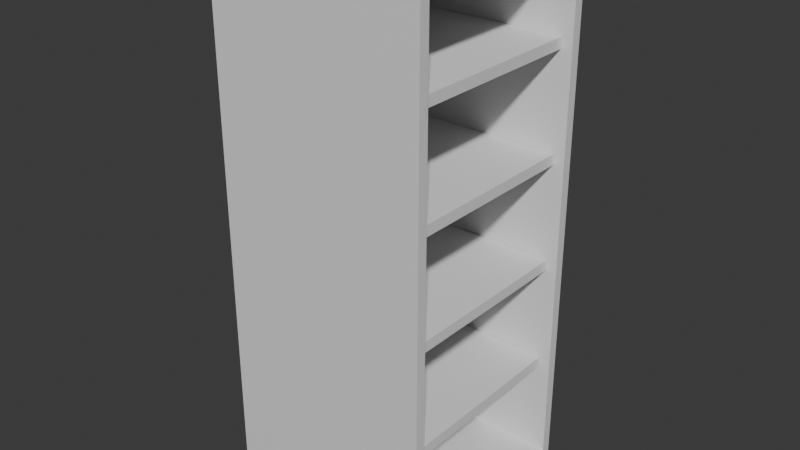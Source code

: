 # Source: EstanteEsquerda.blend  (saved by Blender 4.1.23; exported with 4.5.12 LTS)
import bpy
from mathutils import Matrix  # noqa: F401  (used for matrix-valued properties, if any)

bpy.ops.wm.read_factory_settings(use_empty=True)
scene = bpy.context.scene
scene.name = 'Scene'

# ---- collections
col_collection = bpy.data.collections.new('Collection'); scene.collection.children.link(col_collection)

# ---- materials (node trees are filled in below, after node groups)
mat_material = bpy.data.materials.new('Material')
mat_material.alpha_threshold = 0.0
mat_material.use_transparent_shadow = False
mat_material.roughness = 0.5
mat_material.line_color = (0.0, 0.0, 0.0, 1.0)

# ---- material node trees
mat_material.use_nodes = True; mat_material.node_tree.nodes.clear()
_N = mat_material.node_tree.nodes; _L = mat_material.node_tree.links
n0 = _N.new('ShaderNodeOutputMaterial'); n0.name = 'Material Output'; n0.location = (300, 300)
n1 = _N.new('ShaderNodeBsdfPrincipled'); n1.name = 'Principled BSDF'; n1.location = (10, 300)
n1.inputs[3].default_value = 1.45
_L.new(n1.outputs[0], n0.inputs[0])
n0.is_active_output = True

# ---- world
world_world = bpy.data.worlds.new('World'); scene.world = world_world
world_world.use_nodes = True; world_world.node_tree.nodes.clear()
_N = world_world.node_tree.nodes; _L = world_world.node_tree.links
n0 = _N.new('ShaderNodeOutputWorld'); n0.name = 'World Output'; n0.location = (300, 300)
n1 = _N.new('ShaderNodeBackground'); n1.name = 'Background'; n1.location = (10, 300)
n1.inputs[0].default_value = (0.05088, 0.05088, 0.05088, 1.0)
_L.new(n1.outputs[0], n0.inputs[0])
n0.is_active_output = True
world_world.color = (0.05088, 0.05088, 0.05088)
world_world.use_sun_shadow = False
world_world.sun_shadow_jitter_overblur = 0.0

# ---- meshes
me_cube = bpy.data.meshes.new('Cube')
me_cube.from_pydata([(1.0, 0.906, 3.906), (1.0, 0.906, -0.906), (1.0, -0.906, 3.906), (1.0, -0.906, -0.906), (-1.0, 1.0, 4.0), (-1.0, 1.0, -1.0), (-1.0, -1.0, 4.0), (-1.0, -1.0, -1.0), (1.0, 1.0, 4.0), (1.0, 1.0, -1.0), (1.0, -1.0, 4.0), (1.0, -1.0, -1.0), (-0.9053, 0.906, 3.906), (-0.9053, 0.906, -0.906), (-0.9053, -0.906, 3.906), (-0.9053, -0.906, -0.906)], [], [(8, 4, 6, 10), (11, 10, 6, 7), (7, 6, 4, 5), (5, 9, 11, 7), (0, 2, 14, 12), (5, 4, 8, 9), (0, 1, 9, 8), (3, 2, 10, 11), (2, 0, 8, 10), (1, 3, 11, 9), (13, 12, 14, 15), (1, 0, 12, 13), (3, 1, 13, 15), (2, 3, 15, 14)])
_uv = me_cube.uv_layers.new(name='UVMap')
_uv.uv.foreach_set('vector', [0.625, 0.5, 0.875, 0.5, 0.875, 0.75, 0.625, 0.75, 0.375, 0.75, 0.625, 0.75, 0.625, 1.0, 0.375, 1.0, 0.375, 0.0, 0.625, 0.0, 0.625, 0.25, 0.375, 0.25, 0.125, 0.5, 0.375, 0.5, 0.375, 0.75, 0.125, 0.75, 0.6203, 0.5118, 0.6203, 0.7382, 0.6203, 0.7382, 0.6203, 0.5118, 0.375, 0.25, 0.625, 0.25, 0.625, 0.5, 0.375, 0.5, 0.6203, 0.5118, 0.3797, 0.5118, 0.375, 0.5, 0.625, 0.5, 0.3797, 0.7382, 0.6203, 0.7382, 0.625, 0.75, 0.375, 0.75, 0.6203, 0.7382, 0.6203, 0.5118, 0.625, 0.5, 0.625, 0.75, 0.3797, 0.5118, 0.3797, 0.7382, 0.375, 0.75, 0.375, 0.5, 0.3797, 0.5118, 0.6203, 0.5118, 0.6203, 0.7382, 0.3797, 0.7382, 0.3797, 0.5118, 0.6203, 0.5118, 0.6203, 0.5118, 0.3797, 0.5118, 0.3797, 0.7382, 0.3797, 0.5118, 0.3797, 0.5118, 0.3797, 0.7382, 0.6203, 0.7382, 0.3797, 0.7382, 0.3797, 0.7382, 0.6203, 0.7382])
me_cube.materials.append(mat_material)
me_cube.use_mirror_vertex_groups = False
me_cube.update()
me_cube_001 = bpy.data.meshes.new('Cube.001')
me_cube_001.from_pydata([(-1.0, -0.9, 0.0), (-1.0, -0.9, 0.09922), (-1.0, 0.9, 0.0), (-1.0, 0.9, 0.09922), (0.9, -0.9, 0.0), (0.9, -0.9, 0.09922), (0.9, 0.9, 0.0), (0.9, 0.9, 0.09922), (-1.0, -0.9, 1.0), (-1.0, -0.9, 1.099), (-1.0, 0.9, 1.0), (-1.0, 0.9, 1.099), (0.9, -0.9, 1.0), (0.9, -0.9, 1.099), (0.9, 0.9, 1.0), (0.9, 0.9, 1.099), (-1.0, -0.9, 2.0), (-1.0, -0.9, 2.099), (-1.0, 0.9, 2.0), (-1.0, 0.9, 2.099), (0.9, -0.9, 2.0), (0.9, -0.9, 2.099), (0.9, 0.9, 2.0), (0.9, 0.9, 2.099), (-1.0, -0.9, 3.0), (-1.0, -0.9, 3.099), (-1.0, 0.9, 3.0), (-1.0, 0.9, 3.099), (0.9, -0.9, 3.0), (0.9, -0.9, 3.099), (0.9, 0.9, 3.0), (0.9, 0.9, 3.099)], [], [(0, 1, 3, 2), (2, 3, 7, 6), (6, 7, 5, 4), (4, 5, 1, 0), (2, 6, 4, 0), (7, 3, 1, 5), (8, 9, 11, 10), (10, 11, 15, 14), (14, 15, 13, 12), (12, 13, 9, 8), (10, 14, 12, 8), (15, 11, 9, 13), (16, 17, 19, 18), (18, 19, 23, 22), (22, 23, 21, 20), (20, 21, 17, 16), (18, 22, 20, 16), (23, 19, 17, 21), (24, 25, 27, 26), (26, 27, 31, 30), (30, 31, 29, 28), (28, 29, 25, 24), (26, 30, 28, 24), (31, 27, 25, 29)])
_uv = me_cube_001.uv_layers.new(name='UVMap')
_uv.uv.foreach_set('vector', [0.375, 0.0, 0.625, 0.0, 0.625, 0.25, 0.375, 0.25, 0.375, 0.25, 0.625, 0.25, 0.625, 0.5, 0.375, 0.5, 0.375, 0.5, 0.625, 0.5, 0.625, 0.75, 0.375, 0.75, 0.375, 0.75, 0.625, 0.75, 0.625, 1.0, 0.375, 1.0, 0.125, 0.5, 0.375, 0.5, 0.375, 0.75, 0.125, 0.75, 0.625, 0.5, 0.875, 0.5, 0.875, 0.75, 0.625, 0.75, 0.375, 0.0, 0.625, 0.0, 0.625, 0.25, 0.375, 0.25, 0.375, 0.25, 0.625, 0.25, 0.625, 0.5, 0.375, 0.5, 0.375, 0.5, 0.625, 0.5, 0.625, 0.75, 0.375, 0.75, 0.375, 0.75, 0.625, 0.75, 0.625, 1.0, 0.375, 1.0, 0.125, 0.5, 0.375, 0.5, 0.375, 0.75, 0.125, 0.75, 0.625, 0.5, 0.875, 0.5, 0.875, 0.75, 0.625, 0.75, 0.375, 0.0, 0.625, 0.0, 0.625, 0.25, 0.375, 0.25, 0.375, 0.25, 0.625, 0.25, 0.625, 0.5, 0.375, 0.5, 0.375, 0.5, 0.625, 0.5, 0.625, 0.75, 0.375, 0.75, 0.375, 0.75, 0.625, 0.75, 0.625, 1.0, 0.375, 1.0, 0.125, 0.5, 0.375, 0.5, 0.375, 0.75, 0.125, 0.75, 0.625, 0.5, 0.875, 0.5, 0.875, 0.75, 0.625, 0.75, 0.375, 0.0, 0.625, 0.0, 0.625, 0.25, 0.375, 0.25, 0.375, 0.25, 0.625, 0.25, 0.625, 0.5, 0.375, 0.5, 0.375, 0.5, 0.625, 0.5, 0.625, 0.75, 0.375, 0.75, 0.375, 0.75, 0.625, 0.75, 0.625, 1.0, 0.375, 1.0, 0.125, 0.5, 0.375, 0.5, 0.375, 0.75, 0.125, 0.75, 0.625, 0.5, 0.875, 0.5, 0.875, 0.75, 0.625, 0.75])
me_cube_001.update()

# ---- objects
ob_cube = bpy.data.objects.new('Cube', me_cube)
ob_cube_001 = bpy.data.objects.new('Cube.001', me_cube_001)

# ---- transforms, parenting, visibility, modifiers, constraints
ob_cube.location = (0.0, 0.0, 1.0)
ob_cube.lock_rotations_4d = False
ob_cube.empty_display_type = 'ARROWS'
ob_cube.lineart.crease_threshold = 0.0
ob_cube_001.location = (0.0, 0.0, 1.0)

# ---- collection membership
col_collection.objects.link(ob_cube)
col_collection.objects.link(ob_cube_001)

# ---- scene / render settings (as saved in the file)
scene.frame_start = 1; scene.frame_end = 250; scene.frame_set(1)
scene.render.engine = 'BLENDER_EEVEE_NEXT'
scene.cycles.sampling_pattern = 'TABULATED_SOBOL'
scene.eevee.ray_tracing_options.trace_max_roughness = 0.0
bpy.context.view_layer.update()

# ---- added for rendering (the .blend has no active camera and no usable light): camera, sun
cam_auto = bpy.data.cameras.new('AutoCamera')
cam_auto.lens = 50.0
cam_auto.sensor_width = 36.0
cam_auto.clip_end = 1000.0
ob_auto_camera = bpy.data.objects.new('AutoCamera', cam_auto)
scene.collection.objects.link(ob_auto_camera)
ob_auto_camera.location = (5.31501, -6.37801, 6.75201)
ob_auto_camera.rotation_euler = (1.09748, -7.21219e-08, 0.694738)
scene.camera = ob_auto_camera
light_auto_sun = bpy.data.lights.new('AutoSun', 'SUN')
light_auto_sun.energy = 3.0
light_auto_sun.angle = 0.0523599
ob_auto_sun = bpy.data.objects.new('AutoSun', light_auto_sun)
scene.collection.objects.link(ob_auto_sun)
ob_auto_sun.rotation_euler = (0.872665, 0.174533, 0.523599)
bpy.context.view_layer.update()
